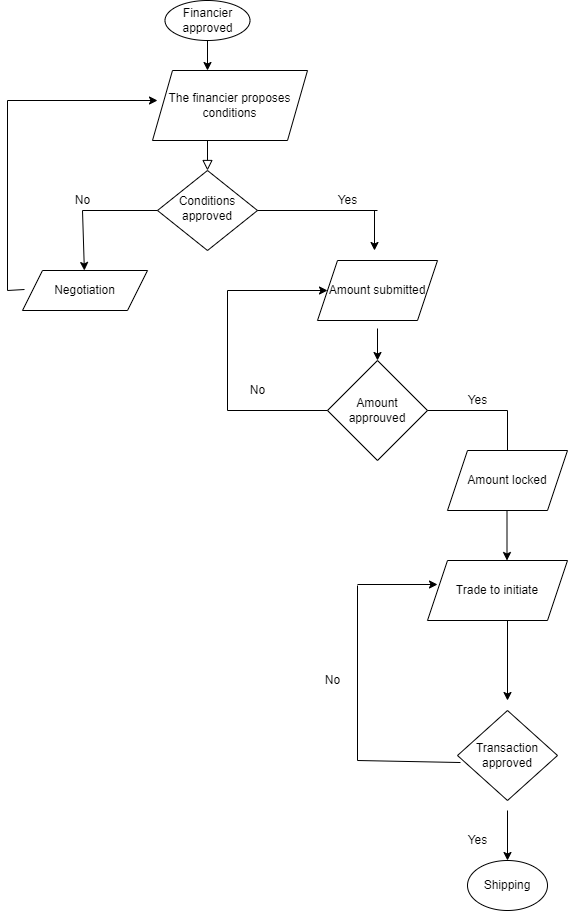

The diagram above was exported from draw.io. Its source (the exported page's mxGraphModel, read from the mxfile embedded in the PNG):
<mxGraphModel dx="868" dy="482" grid="1" gridSize="10" guides="1" tooltips="1" connect="1" arrows="1" fold="1" page="1" pageScale="1" pageWidth="827" pageHeight="1169" math="0" shadow="0">
  <root>
    <mxCell id="WIyWlLk6GJQsqaUBKTNV-0" />
    <mxCell id="WIyWlLk6GJQsqaUBKTNV-1" parent="WIyWlLk6GJQsqaUBKTNV-0" />
    <mxCell id="WIyWlLk6GJQsqaUBKTNV-2" value="" style="rounded=0;html=1;jettySize=auto;orthogonalLoop=1;fontSize=11;endArrow=block;endFill=0;endSize=8;strokeWidth=1;shadow=0;labelBackgroundColor=none;edgeStyle=orthogonalEdgeStyle;" parent="WIyWlLk6GJQsqaUBKTNV-1" target="WIyWlLk6GJQsqaUBKTNV-6" edge="1">
      <mxGeometry relative="1" as="geometry">
        <mxPoint x="220" y="120" as="sourcePoint" />
      </mxGeometry>
    </mxCell>
    <mxCell id="WIyWlLk6GJQsqaUBKTNV-6" value="Conditions approved" style="rhombus;whiteSpace=wrap;html=1;shadow=0;fontFamily=Helvetica;fontSize=12;align=center;strokeWidth=1;spacing=6;spacingTop=-4;" parent="WIyWlLk6GJQsqaUBKTNV-1" vertex="1">
      <mxGeometry x="170" y="170" width="100" height="80" as="geometry" />
    </mxCell>
    <mxCell id="sJzMUs2RTUWhTkOLn9a_-1" value="Amount approuved" style="rhombus;whiteSpace=wrap;html=1;" vertex="1" parent="WIyWlLk6GJQsqaUBKTNV-1">
      <mxGeometry x="340" y="360" width="100" height="100" as="geometry" />
    </mxCell>
    <mxCell id="sJzMUs2RTUWhTkOLn9a_-3" value="" style="endArrow=classic;html=1;rounded=0;" edge="1" parent="WIyWlLk6GJQsqaUBKTNV-1">
      <mxGeometry width="50" height="50" relative="1" as="geometry">
        <mxPoint x="387" y="210" as="sourcePoint" />
        <mxPoint x="387" y="250" as="targetPoint" />
      </mxGeometry>
    </mxCell>
    <mxCell id="sJzMUs2RTUWhTkOLn9a_-4" value="" style="endArrow=none;html=1;rounded=0;" edge="1" parent="WIyWlLk6GJQsqaUBKTNV-1">
      <mxGeometry width="50" height="50" relative="1" as="geometry">
        <mxPoint x="370" y="760" as="sourcePoint" />
        <mxPoint x="370" y="585" as="targetPoint" />
      </mxGeometry>
    </mxCell>
    <mxCell id="sJzMUs2RTUWhTkOLn9a_-6" value="" style="endArrow=none;html=1;rounded=0;" edge="1" parent="WIyWlLk6GJQsqaUBKTNV-1">
      <mxGeometry width="50" height="50" relative="1" as="geometry">
        <mxPoint x="440" y="410" as="sourcePoint" />
        <mxPoint x="520" y="410" as="targetPoint" />
      </mxGeometry>
    </mxCell>
    <mxCell id="sJzMUs2RTUWhTkOLn9a_-8" value="" style="endArrow=none;html=1;rounded=0;entryX=1;entryY=0.5;entryDx=0;entryDy=0;" edge="1" parent="WIyWlLk6GJQsqaUBKTNV-1" target="WIyWlLk6GJQsqaUBKTNV-6">
      <mxGeometry width="50" height="50" relative="1" as="geometry">
        <mxPoint x="390" y="210" as="sourcePoint" />
        <mxPoint x="440" y="340" as="targetPoint" />
      </mxGeometry>
    </mxCell>
    <mxCell id="sJzMUs2RTUWhTkOLn9a_-10" value="" style="endArrow=none;html=1;rounded=0;" edge="1" parent="WIyWlLk6GJQsqaUBKTNV-1">
      <mxGeometry width="50" height="50" relative="1" as="geometry">
        <mxPoint x="240" y="290" as="sourcePoint" />
        <mxPoint x="240" y="410" as="targetPoint" />
      </mxGeometry>
    </mxCell>
    <mxCell id="sJzMUs2RTUWhTkOLn9a_-13" value="" style="endArrow=classic;html=1;rounded=0;" edge="1" parent="WIyWlLk6GJQsqaUBKTNV-1" target="sJzMUs2RTUWhTkOLn9a_-35">
      <mxGeometry width="50" height="50" relative="1" as="geometry">
        <mxPoint x="95" y="210" as="sourcePoint" />
        <mxPoint x="95" y="280" as="targetPoint" />
      </mxGeometry>
    </mxCell>
    <mxCell id="sJzMUs2RTUWhTkOLn9a_-14" value="" style="endArrow=classic;html=1;rounded=0;exitX=0.5;exitY=1;exitDx=0;exitDy=0;startArrow=none;" edge="1" parent="WIyWlLk6GJQsqaUBKTNV-1" source="sJzMUs2RTUWhTkOLn9a_-28">
      <mxGeometry width="50" height="50" relative="1" as="geometry">
        <mxPoint x="520" y="830" as="sourcePoint" />
        <mxPoint x="520" y="880" as="targetPoint" />
        <Array as="points" />
      </mxGeometry>
    </mxCell>
    <mxCell id="sJzMUs2RTUWhTkOLn9a_-15" value="" style="endArrow=classic;html=1;rounded=0;entryX=0.5;entryY=0;entryDx=0;entryDy=0;exitX=1;exitY=1.4;exitDx=0;exitDy=0;exitPerimeter=0;" edge="1" parent="WIyWlLk6GJQsqaUBKTNV-1" source="sJzMUs2RTUWhTkOLn9a_-18" target="sJzMUs2RTUWhTkOLn9a_-1">
      <mxGeometry width="50" height="50" relative="1" as="geometry">
        <mxPoint x="510" y="290" as="sourcePoint" />
        <mxPoint x="460" y="380" as="targetPoint" />
      </mxGeometry>
    </mxCell>
    <mxCell id="sJzMUs2RTUWhTkOLn9a_-16" value="" style="endArrow=classic;html=1;rounded=0;startArrow=none;" edge="1" parent="WIyWlLk6GJQsqaUBKTNV-1" source="sJzMUs2RTUWhTkOLn9a_-2">
      <mxGeometry width="50" height="50" relative="1" as="geometry">
        <mxPoint x="520" y="410" as="sourcePoint" />
        <mxPoint x="520" y="470" as="targetPoint" />
      </mxGeometry>
    </mxCell>
    <mxCell id="sJzMUs2RTUWhTkOLn9a_-17" value="Yes" style="text;html=1;resizable=0;autosize=1;align=center;verticalAlign=middle;points=[];fillColor=none;strokeColor=none;rounded=0;" vertex="1" parent="WIyWlLk6GJQsqaUBKTNV-1">
      <mxGeometry x="340" y="190" width="40" height="20" as="geometry" />
    </mxCell>
    <mxCell id="sJzMUs2RTUWhTkOLn9a_-18" value="Yes" style="text;html=1;resizable=0;autosize=1;align=center;verticalAlign=middle;points=[];fillColor=none;strokeColor=none;rounded=0;" vertex="1" parent="WIyWlLk6GJQsqaUBKTNV-1">
      <mxGeometry x="350" y="300" width="40" height="20" as="geometry" />
    </mxCell>
    <mxCell id="sJzMUs2RTUWhTkOLn9a_-19" value="Yes" style="text;html=1;resizable=0;autosize=1;align=center;verticalAlign=middle;points=[];fillColor=none;strokeColor=none;rounded=0;" vertex="1" parent="WIyWlLk6GJQsqaUBKTNV-1">
      <mxGeometry x="470" y="390" width="40" height="20" as="geometry" />
    </mxCell>
    <mxCell id="sJzMUs2RTUWhTkOLn9a_-22" value="No" style="text;html=1;resizable=0;autosize=1;align=center;verticalAlign=middle;points=[];fillColor=none;strokeColor=none;rounded=0;" vertex="1" parent="WIyWlLk6GJQsqaUBKTNV-1">
      <mxGeometry x="80" y="190" width="30" height="20" as="geometry" />
    </mxCell>
    <mxCell id="sJzMUs2RTUWhTkOLn9a_-23" value="No" style="text;html=1;resizable=0;autosize=1;align=center;verticalAlign=middle;points=[];fillColor=none;strokeColor=none;rounded=0;" vertex="1" parent="WIyWlLk6GJQsqaUBKTNV-1">
      <mxGeometry x="255" y="380" width="30" height="20" as="geometry" />
    </mxCell>
    <mxCell id="sJzMUs2RTUWhTkOLn9a_-24" value="" style="endArrow=none;html=1;rounded=0;" edge="1" parent="WIyWlLk6GJQsqaUBKTNV-1">
      <mxGeometry width="50" height="50" relative="1" as="geometry">
        <mxPoint x="240" y="410" as="sourcePoint" />
        <mxPoint x="340" y="410" as="targetPoint" />
      </mxGeometry>
    </mxCell>
    <mxCell id="sJzMUs2RTUWhTkOLn9a_-25" value="" style="endArrow=classic;html=1;rounded=0;" edge="1" parent="WIyWlLk6GJQsqaUBKTNV-1" target="sJzMUs2RTUWhTkOLn9a_-39">
      <mxGeometry width="50" height="50" relative="1" as="geometry">
        <mxPoint x="240" y="290" as="sourcePoint" />
        <mxPoint y="540" as="targetPoint" />
      </mxGeometry>
    </mxCell>
    <mxCell id="sJzMUs2RTUWhTkOLn9a_-26" value="Yes" style="text;html=1;resizable=0;autosize=1;align=center;verticalAlign=middle;points=[];fillColor=none;strokeColor=none;rounded=0;" vertex="1" parent="WIyWlLk6GJQsqaUBKTNV-1">
      <mxGeometry x="470" y="830" width="40" height="20" as="geometry" />
    </mxCell>
    <mxCell id="sJzMUs2RTUWhTkOLn9a_-27" value="Financier approved" style="ellipse;whiteSpace=wrap;html=1;" vertex="1" parent="WIyWlLk6GJQsqaUBKTNV-1">
      <mxGeometry x="177.5" width="85" height="40" as="geometry" />
    </mxCell>
    <mxCell id="sJzMUs2RTUWhTkOLn9a_-29" value="The financier proposes conditions" style="shape=parallelogram;perimeter=parallelogramPerimeter;whiteSpace=wrap;html=1;fixedSize=1;" vertex="1" parent="WIyWlLk6GJQsqaUBKTNV-1">
      <mxGeometry x="165" y="70" width="155" height="70" as="geometry" />
    </mxCell>
    <mxCell id="sJzMUs2RTUWhTkOLn9a_-30" value="" style="endArrow=classic;html=1;rounded=0;" edge="1" parent="WIyWlLk6GJQsqaUBKTNV-1">
      <mxGeometry width="50" height="50" relative="1" as="geometry">
        <mxPoint x="220" y="40" as="sourcePoint" />
        <mxPoint x="220" y="70" as="targetPoint" />
      </mxGeometry>
    </mxCell>
    <mxCell id="sJzMUs2RTUWhTkOLn9a_-34" value="" style="endArrow=none;html=1;rounded=0;entryX=0;entryY=0.5;entryDx=0;entryDy=0;" edge="1" parent="WIyWlLk6GJQsqaUBKTNV-1" target="WIyWlLk6GJQsqaUBKTNV-6">
      <mxGeometry width="50" height="50" relative="1" as="geometry">
        <mxPoint x="95" y="210" as="sourcePoint" />
        <mxPoint x="145" y="160" as="targetPoint" />
      </mxGeometry>
    </mxCell>
    <mxCell id="sJzMUs2RTUWhTkOLn9a_-35" value="Negotiation" style="shape=parallelogram;perimeter=parallelogramPerimeter;whiteSpace=wrap;html=1;fixedSize=1;" vertex="1" parent="WIyWlLk6GJQsqaUBKTNV-1">
      <mxGeometry x="35" y="270" width="125" height="40" as="geometry" />
    </mxCell>
    <mxCell id="sJzMUs2RTUWhTkOLn9a_-36" value="" style="endArrow=classic;html=1;rounded=0;" edge="1" parent="WIyWlLk6GJQsqaUBKTNV-1">
      <mxGeometry width="50" height="50" relative="1" as="geometry">
        <mxPoint x="20" y="100" as="sourcePoint" />
        <mxPoint x="170" y="100" as="targetPoint" />
      </mxGeometry>
    </mxCell>
    <mxCell id="sJzMUs2RTUWhTkOLn9a_-37" value="" style="endArrow=none;html=1;rounded=0;" edge="1" parent="WIyWlLk6GJQsqaUBKTNV-1">
      <mxGeometry width="50" height="50" relative="1" as="geometry">
        <mxPoint x="20" y="290" as="sourcePoint" />
        <mxPoint x="20" y="100" as="targetPoint" />
      </mxGeometry>
    </mxCell>
    <mxCell id="sJzMUs2RTUWhTkOLn9a_-38" value="" style="endArrow=none;html=1;rounded=0;entryX=0.016;entryY=0.475;entryDx=0;entryDy=0;entryPerimeter=0;" edge="1" parent="WIyWlLk6GJQsqaUBKTNV-1" target="sJzMUs2RTUWhTkOLn9a_-35">
      <mxGeometry width="50" height="50" relative="1" as="geometry">
        <mxPoint x="20" y="290" as="sourcePoint" />
        <mxPoint x="270" y="220" as="targetPoint" />
      </mxGeometry>
    </mxCell>
    <mxCell id="sJzMUs2RTUWhTkOLn9a_-39" value="Amount submitted" style="shape=parallelogram;perimeter=parallelogramPerimeter;whiteSpace=wrap;html=1;fixedSize=1;" vertex="1" parent="WIyWlLk6GJQsqaUBKTNV-1">
      <mxGeometry x="330" y="260" width="120" height="60" as="geometry" />
    </mxCell>
    <mxCell id="sJzMUs2RTUWhTkOLn9a_-2" value="Amount locked" style="shape=parallelogram;perimeter=parallelogramPerimeter;whiteSpace=wrap;html=1;fixedSize=1;" vertex="1" parent="WIyWlLk6GJQsqaUBKTNV-1">
      <mxGeometry x="460" y="450" width="120" height="60" as="geometry" />
    </mxCell>
    <mxCell id="sJzMUs2RTUWhTkOLn9a_-40" value="" style="endArrow=none;html=1;rounded=0;" edge="1" parent="WIyWlLk6GJQsqaUBKTNV-1">
      <mxGeometry width="50" height="50" relative="1" as="geometry">
        <mxPoint x="520" y="410" as="sourcePoint" />
        <mxPoint x="520" y="450" as="targetPoint" />
      </mxGeometry>
    </mxCell>
    <mxCell id="sJzMUs2RTUWhTkOLn9a_-41" value="Trade to initiate" style="shape=parallelogram;perimeter=parallelogramPerimeter;whiteSpace=wrap;html=1;fixedSize=1;" vertex="1" parent="WIyWlLk6GJQsqaUBKTNV-1">
      <mxGeometry x="440" y="560" width="140" height="60" as="geometry" />
    </mxCell>
    <mxCell id="sJzMUs2RTUWhTkOLn9a_-42" value="Transaction approved" style="rhombus;whiteSpace=wrap;html=1;" vertex="1" parent="WIyWlLk6GJQsqaUBKTNV-1">
      <mxGeometry x="470" y="710" width="100" height="90" as="geometry" />
    </mxCell>
    <mxCell id="sJzMUs2RTUWhTkOLn9a_-44" value="" style="endArrow=classic;html=1;rounded=0;" edge="1" parent="WIyWlLk6GJQsqaUBKTNV-1">
      <mxGeometry width="50" height="50" relative="1" as="geometry">
        <mxPoint x="370" y="584" as="sourcePoint" />
        <mxPoint x="450" y="584" as="targetPoint" />
      </mxGeometry>
    </mxCell>
    <mxCell id="sJzMUs2RTUWhTkOLn9a_-45" value="" style="endArrow=none;html=1;rounded=0;entryX=0.03;entryY=0.578;entryDx=0;entryDy=0;entryPerimeter=0;" edge="1" parent="WIyWlLk6GJQsqaUBKTNV-1" target="sJzMUs2RTUWhTkOLn9a_-42">
      <mxGeometry width="50" height="50" relative="1" as="geometry">
        <mxPoint x="370" y="760" as="sourcePoint" />
        <mxPoint x="470" y="755" as="targetPoint" />
        <Array as="points" />
      </mxGeometry>
    </mxCell>
    <mxCell id="sJzMUs2RTUWhTkOLn9a_-46" value="" style="endArrow=classic;html=1;rounded=0;" edge="1" parent="WIyWlLk6GJQsqaUBKTNV-1">
      <mxGeometry width="50" height="50" relative="1" as="geometry">
        <mxPoint x="519.5" y="510" as="sourcePoint" />
        <mxPoint x="519.5" y="560" as="targetPoint" />
      </mxGeometry>
    </mxCell>
    <mxCell id="sJzMUs2RTUWhTkOLn9a_-47" value="" style="endArrow=classic;html=1;rounded=0;" edge="1" parent="WIyWlLk6GJQsqaUBKTNV-1">
      <mxGeometry width="50" height="50" relative="1" as="geometry">
        <mxPoint x="520" y="620" as="sourcePoint" />
        <mxPoint x="520" y="700" as="targetPoint" />
      </mxGeometry>
    </mxCell>
    <mxCell id="sJzMUs2RTUWhTkOLn9a_-28" value="Shipping" style="ellipse;whiteSpace=wrap;html=1;" vertex="1" parent="WIyWlLk6GJQsqaUBKTNV-1">
      <mxGeometry x="480" y="860" width="80" height="50" as="geometry" />
    </mxCell>
    <mxCell id="sJzMUs2RTUWhTkOLn9a_-49" value="No" style="text;html=1;resizable=0;autosize=1;align=center;verticalAlign=middle;points=[];fillColor=none;strokeColor=none;rounded=0;" vertex="1" parent="WIyWlLk6GJQsqaUBKTNV-1">
      <mxGeometry x="330" y="670" width="30" height="20" as="geometry" />
    </mxCell>
    <mxCell id="sJzMUs2RTUWhTkOLn9a_-50" value="" style="endArrow=classic;html=1;rounded=0;entryX=0.5;entryY=0;entryDx=0;entryDy=0;" edge="1" parent="WIyWlLk6GJQsqaUBKTNV-1" target="sJzMUs2RTUWhTkOLn9a_-28">
      <mxGeometry width="50" height="50" relative="1" as="geometry">
        <mxPoint x="520" y="810" as="sourcePoint" />
        <mxPoint x="280" y="740" as="targetPoint" />
      </mxGeometry>
    </mxCell>
  </root>
</mxGraphModel>